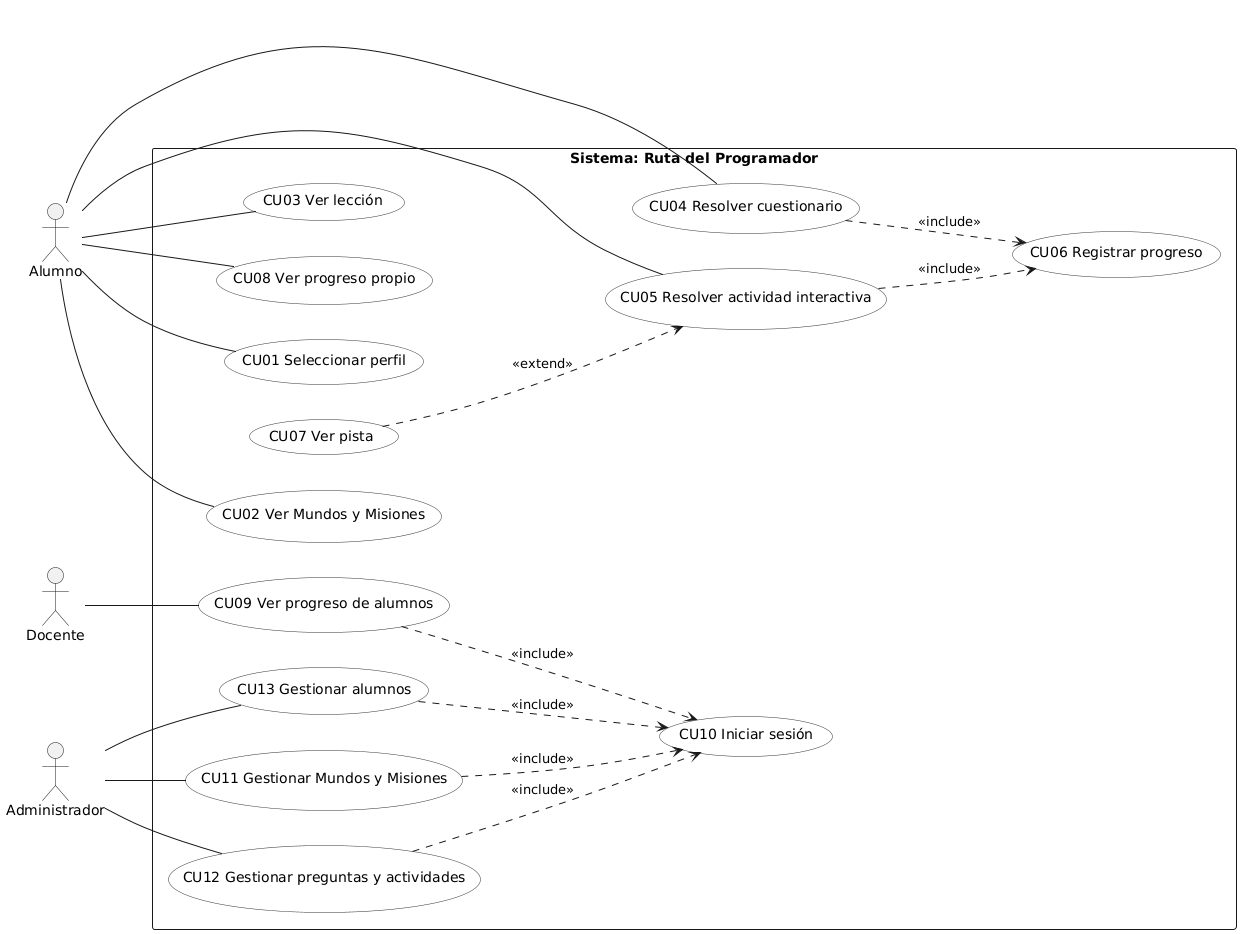

The diagram above was rendered by PlantUML. Its source (embedded in the PNG):
@startuml
left to right direction
skinparam shadowing false
skinparam defaultFontName Arial
skinparam usecaseBackgroundColor #FFFFFF
skinparam usecaseBorderColor #333333
actor Alumno
actor Docente
actor Administrador
rectangle "Sistema: Ruta del Programador" {
 usecase "CU01 Seleccionar perfil" as CU01
 usecase "CU02 Ver Mundos y Misiones" as CU02
 usecase "CU03 Ver lección" as CU03
 usecase "CU04 Resolver cuestionario" as CU04
 usecase "CU05 Resolver actividad interactiva" as CU05
 usecase "CU06 Registrar progreso" as CU06
 usecase "CU07 Ver pista" as CU07
 usecase "CU08 Ver progreso propio" as CU08
 usecase "CU09 Ver progreso de alumnos" as CU09
 usecase "CU10 Iniciar sesión" as CU10
 usecase "CU11 Gestionar Mundos y Misiones" as CU11
 usecase "CU12 Gestionar preguntas y actividades" as CU12
 usecase "CU13 Gestionar alumnos" as CU13
}
Alumno -- CU01
Alumno -- CU02
Alumno -- CU03
Alumno -- CU04
Alumno -- CU05
Alumno -- CU08
Docente -- CU09
Administrador -- CU11
Administrador -- CU12
Administrador -- CU13
CU04 ..> CU06 : <<include>>
CU05 ..> CU06 : <<include>>
CU07 ..> CU05 : <<extend>>
CU09 ..> CU10 : <<include>>
CU11 ..> CU10 : <<include>>
CU12 ..> CU10 : <<include>>
CU13 ..> CU10 : <<include>>
@enduml